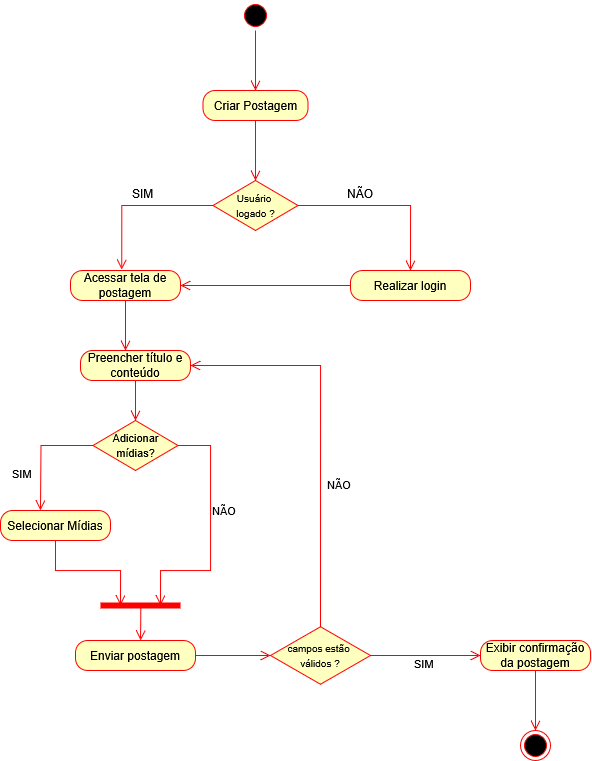

The diagram above was exported from draw.io. Its source (the exported page's mxGraphModel, read from the mxfile embedded in the PNG):
<mxGraphModel dx="1971" dy="877" grid="1" gridSize="10" guides="1" tooltips="1" connect="1" arrows="1" fold="1" page="1" pageScale="1" pageWidth="827" pageHeight="1169" math="0" shadow="0">
  <root>
    <mxCell id="0" />
    <mxCell id="1" parent="0" />
    <mxCell id="Xv3TyQx6iUg3HnDiNH_l-1" value="" style="ellipse;html=1;shape=startState;fillColor=#000000;strokeColor=#ff0000;" parent="1" vertex="1">
      <mxGeometry x="320" y="70" width="30" height="30" as="geometry" />
    </mxCell>
    <mxCell id="Xv3TyQx6iUg3HnDiNH_l-2" value="" style="edgeStyle=orthogonalEdgeStyle;html=1;verticalAlign=bottom;endArrow=open;endSize=8;strokeColor=#ff0000;rounded=0;entryX=0.5;entryY=0;entryDx=0;entryDy=0;" parent="1" source="Xv3TyQx6iUg3HnDiNH_l-1" target="Xv3TyQx6iUg3HnDiNH_l-3" edge="1">
      <mxGeometry relative="1" as="geometry">
        <mxPoint x="335" y="130" as="targetPoint" />
      </mxGeometry>
    </mxCell>
    <mxCell id="Xv3TyQx6iUg3HnDiNH_l-3" value="&lt;div&gt;Criar Postagem&lt;/div&gt;" style="rounded=1;whiteSpace=wrap;html=1;arcSize=40;fontColor=#000000;fillColor=#ffffc0;strokeColor=#ff0000;" parent="1" vertex="1">
      <mxGeometry x="282.5" y="160" width="105" height="30" as="geometry" />
    </mxCell>
    <mxCell id="Xv3TyQx6iUg3HnDiNH_l-4" value="" style="edgeStyle=orthogonalEdgeStyle;html=1;verticalAlign=bottom;endArrow=open;endSize=8;strokeColor=#ff0000;rounded=0;entryX=0.5;entryY=0;entryDx=0;entryDy=0;" parent="1" source="Xv3TyQx6iUg3HnDiNH_l-3" target="Xv3TyQx6iUg3HnDiNH_l-36" edge="1">
      <mxGeometry relative="1" as="geometry">
        <mxPoint x="335" y="210" as="targetPoint" />
      </mxGeometry>
    </mxCell>
    <mxCell id="Xv3TyQx6iUg3HnDiNH_l-6" value="" style="edgeStyle=orthogonalEdgeStyle;html=1;verticalAlign=bottom;endArrow=open;endSize=8;strokeColor=#ff0000;rounded=0;exitX=0;exitY=0.5;exitDx=0;exitDy=0;entryX=0.466;entryY=-0.033;entryDx=0;entryDy=0;entryPerimeter=0;" parent="1" source="Xv3TyQx6iUg3HnDiNH_l-36" target="Xv3TyQx6iUg3HnDiNH_l-12" edge="1">
      <mxGeometry relative="1" as="geometry">
        <mxPoint x="200" y="260" as="targetPoint" />
        <mxPoint x="317.5" y="235" as="sourcePoint" />
      </mxGeometry>
    </mxCell>
    <mxCell id="Xv3TyQx6iUg3HnDiNH_l-7" value="" style="edgeStyle=orthogonalEdgeStyle;html=1;verticalAlign=bottom;endArrow=open;endSize=8;strokeColor=#ff0000;rounded=0;exitX=1;exitY=0.5;exitDx=0;exitDy=0;entryX=0.5;entryY=0;entryDx=0;entryDy=0;" parent="1" source="Xv3TyQx6iUg3HnDiNH_l-36" target="Xv3TyQx6iUg3HnDiNH_l-30" edge="1">
      <mxGeometry relative="1" as="geometry">
        <mxPoint x="490" y="260" as="targetPoint" />
        <mxPoint x="352.5" y="235" as="sourcePoint" />
      </mxGeometry>
    </mxCell>
    <mxCell id="Xv3TyQx6iUg3HnDiNH_l-12" value="Acessar tela de postagem" style="rounded=1;whiteSpace=wrap;html=1;arcSize=40;fontColor=#000000;fillColor=#ffffc0;strokeColor=#ff0000;" parent="1" vertex="1">
      <mxGeometry x="150" y="340" width="110" height="30" as="geometry" />
    </mxCell>
    <mxCell id="Xv3TyQx6iUg3HnDiNH_l-13" value="" style="edgeStyle=orthogonalEdgeStyle;html=1;verticalAlign=bottom;endArrow=open;endSize=8;strokeColor=#ff0000;rounded=0;" parent="1" source="Xv3TyQx6iUg3HnDiNH_l-12" edge="1">
      <mxGeometry relative="1" as="geometry">
        <mxPoint x="205" y="420" as="targetPoint" />
      </mxGeometry>
    </mxCell>
    <mxCell id="Xv3TyQx6iUg3HnDiNH_l-14" value="Preencher título e conteúdo" style="rounded=1;whiteSpace=wrap;html=1;arcSize=40;fontColor=#000000;fillColor=#ffffc0;strokeColor=#ff0000;" parent="1" vertex="1">
      <mxGeometry x="160" y="420" width="110" height="30" as="geometry" />
    </mxCell>
    <mxCell id="Xv3TyQx6iUg3HnDiNH_l-15" value="" style="edgeStyle=orthogonalEdgeStyle;html=1;verticalAlign=bottom;endArrow=open;endSize=8;strokeColor=#ff0000;rounded=0;entryX=0.5;entryY=0;entryDx=0;entryDy=0;" parent="1" source="Xv3TyQx6iUg3HnDiNH_l-14" target="Xv3TyQx6iUg3HnDiNH_l-16" edge="1">
      <mxGeometry relative="1" as="geometry">
        <mxPoint x="215" y="500" as="targetPoint" />
      </mxGeometry>
    </mxCell>
    <mxCell id="Xv3TyQx6iUg3HnDiNH_l-16" value="&lt;font style=&quot;font-size: 11px;&quot;&gt;Adicionar mídias?&lt;/font&gt;" style="rhombus;whiteSpace=wrap;html=1;fontColor=#000000;fillColor=#ffffc0;strokeColor=#ff0000;" parent="1" vertex="1">
      <mxGeometry x="172.5" y="490" width="85" height="50" as="geometry" />
    </mxCell>
    <mxCell id="Xv3TyQx6iUg3HnDiNH_l-17" value="NÃO" style="edgeStyle=orthogonalEdgeStyle;html=1;align=left;verticalAlign=bottom;endArrow=open;endSize=8;strokeColor=#ff0000;rounded=0;entryX=0.75;entryY=0.5;entryDx=0;entryDy=0;entryPerimeter=0;exitX=1;exitY=0.5;exitDx=0;exitDy=0;" parent="1" source="Xv3TyQx6iUg3HnDiNH_l-16" target="Xv3TyQx6iUg3HnDiNH_l-24" edge="1">
      <mxGeometry x="-0.1135" relative="1" as="geometry">
        <mxPoint x="330" y="570" as="targetPoint" />
        <mxPoint as="offset" />
        <Array as="points">
          <mxPoint x="290" y="515" />
          <mxPoint x="290" y="640" />
          <mxPoint x="240" y="640" />
        </Array>
      </mxGeometry>
    </mxCell>
    <mxCell id="Xv3TyQx6iUg3HnDiNH_l-18" value="SIM" style="edgeStyle=orthogonalEdgeStyle;html=1;align=left;verticalAlign=top;endArrow=open;endSize=8;strokeColor=#ff0000;rounded=0;exitX=0;exitY=0.5;exitDx=0;exitDy=0;" parent="1" source="Xv3TyQx6iUg3HnDiNH_l-16" edge="1">
      <mxGeometry x="0.1493" y="-30" relative="1" as="geometry">
        <mxPoint x="120" y="580" as="targetPoint" />
        <mxPoint as="offset" />
      </mxGeometry>
    </mxCell>
    <mxCell id="Xv3TyQx6iUg3HnDiNH_l-19" value="Selecionar Mídias" style="rounded=1;whiteSpace=wrap;html=1;arcSize=40;fontColor=#000000;fillColor=#ffffc0;strokeColor=#ff0000;" parent="1" vertex="1">
      <mxGeometry x="80" y="580" width="110" height="30" as="geometry" />
    </mxCell>
    <mxCell id="Xv3TyQx6iUg3HnDiNH_l-20" value="" style="edgeStyle=orthogonalEdgeStyle;html=1;verticalAlign=bottom;endArrow=open;endSize=8;strokeColor=#ff0000;rounded=0;entryX=0.25;entryY=0.5;entryDx=0;entryDy=0;entryPerimeter=0;" parent="1" source="Xv3TyQx6iUg3HnDiNH_l-19" target="Xv3TyQx6iUg3HnDiNH_l-24" edge="1">
      <mxGeometry relative="1" as="geometry">
        <mxPoint x="125" y="670" as="targetPoint" />
      </mxGeometry>
    </mxCell>
    <mxCell id="Xv3TyQx6iUg3HnDiNH_l-24" value="" style="shape=line;html=1;strokeWidth=6;strokeColor=#ff0000;" parent="1" vertex="1">
      <mxGeometry x="180" y="670" width="80" height="10" as="geometry" />
    </mxCell>
    <mxCell id="Xv3TyQx6iUg3HnDiNH_l-25" value="" style="edgeStyle=orthogonalEdgeStyle;html=1;verticalAlign=bottom;endArrow=open;endSize=8;strokeColor=#ff0000;rounded=0;exitX=0.504;exitY=0.728;exitDx=0;exitDy=0;exitPerimeter=0;" parent="1" source="Xv3TyQx6iUg3HnDiNH_l-24" edge="1">
      <mxGeometry relative="1" as="geometry">
        <mxPoint x="220" y="710" as="targetPoint" />
      </mxGeometry>
    </mxCell>
    <mxCell id="Xv3TyQx6iUg3HnDiNH_l-28" value="Enviar postagem" style="rounded=1;whiteSpace=wrap;html=1;arcSize=40;fontColor=#000000;fillColor=#ffffc0;strokeColor=#ff0000;" parent="1" vertex="1">
      <mxGeometry x="155" y="710" width="120" height="30" as="geometry" />
    </mxCell>
    <mxCell id="Xv3TyQx6iUg3HnDiNH_l-29" value="" style="edgeStyle=orthogonalEdgeStyle;html=1;verticalAlign=bottom;endArrow=open;endSize=8;strokeColor=#ff0000;rounded=0;exitX=1;exitY=0.5;exitDx=0;exitDy=0;entryX=0;entryY=0.5;entryDx=0;entryDy=0;" parent="1" source="Xv3TyQx6iUg3HnDiNH_l-28" target="Xv3TyQx6iUg3HnDiNH_l-33" edge="1">
      <mxGeometry relative="1" as="geometry">
        <mxPoint x="215" y="790" as="targetPoint" />
      </mxGeometry>
    </mxCell>
    <mxCell id="Xv3TyQx6iUg3HnDiNH_l-30" value="Realizar login" style="rounded=1;whiteSpace=wrap;html=1;arcSize=40;fontColor=#000000;fillColor=#ffffc0;strokeColor=#ff0000;" parent="1" vertex="1">
      <mxGeometry x="430" y="340" width="120" height="30" as="geometry" />
    </mxCell>
    <mxCell id="Xv3TyQx6iUg3HnDiNH_l-33" value="&lt;div&gt;&lt;font style=&quot;font-size: 10px;&quot;&gt;campos estão&amp;nbsp;&lt;/font&gt;&lt;/div&gt;&lt;div&gt;&lt;font style=&quot;font-size: 10px;&quot;&gt;válidos ? &lt;/font&gt;&lt;/div&gt;" style="rhombus;whiteSpace=wrap;html=1;fontColor=#000000;fillColor=#ffffc0;strokeColor=#ff0000;" parent="1" vertex="1">
      <mxGeometry x="350" y="696.25" width="100" height="57.5" as="geometry" />
    </mxCell>
    <mxCell id="Xv3TyQx6iUg3HnDiNH_l-34" value="NÃO" style="edgeStyle=orthogonalEdgeStyle;html=1;align=left;verticalAlign=bottom;endArrow=open;endSize=8;strokeColor=#ff0000;rounded=0;entryX=1;entryY=0.5;entryDx=0;entryDy=0;exitX=0.5;exitY=0;exitDx=0;exitDy=0;" parent="1" source="Xv3TyQx6iUg3HnDiNH_l-33" target="Xv3TyQx6iUg3HnDiNH_l-14" edge="1">
      <mxGeometry x="-0.3248" y="-5" relative="1" as="geometry">
        <mxPoint x="550" y="500" as="targetPoint" />
        <mxPoint as="offset" />
      </mxGeometry>
    </mxCell>
    <mxCell id="Xv3TyQx6iUg3HnDiNH_l-35" value="SIM" style="edgeStyle=orthogonalEdgeStyle;html=1;align=left;verticalAlign=top;endArrow=open;endSize=8;strokeColor=#ff0000;rounded=0;exitX=1;exitY=0.5;exitDx=0;exitDy=0;entryX=0;entryY=0.5;entryDx=0;entryDy=0;" parent="1" source="Xv3TyQx6iUg3HnDiNH_l-33" target="Xv3TyQx6iUg3HnDiNH_l-44" edge="1">
      <mxGeometry x="-0.2335" y="5" relative="1" as="geometry">
        <mxPoint x="580" y="725" as="targetPoint" />
        <mxPoint as="offset" />
      </mxGeometry>
    </mxCell>
    <mxCell id="Xv3TyQx6iUg3HnDiNH_l-36" value="&lt;div&gt;&lt;font style=&quot;font-size: 10px;&quot;&gt;Usuário&amp;nbsp;&lt;/font&gt;&lt;/div&gt;&lt;div&gt;&lt;font style=&quot;font-size: 10px;&quot;&gt;logado ?&lt;/font&gt;&lt;/div&gt;" style="rhombus;whiteSpace=wrap;html=1;fontColor=#000000;fillColor=#ffffc0;strokeColor=#ff0000;" parent="1" vertex="1">
      <mxGeometry x="292.5" y="250" width="85" height="50" as="geometry" />
    </mxCell>
    <mxCell id="Xv3TyQx6iUg3HnDiNH_l-39" value="SIM" style="text;whiteSpace=wrap;html=1;" parent="1" vertex="1">
      <mxGeometry x="210" y="250" width="50" height="40" as="geometry" />
    </mxCell>
    <mxCell id="Xv3TyQx6iUg3HnDiNH_l-40" value="NÃO" style="text;whiteSpace=wrap;html=1;" parent="1" vertex="1">
      <mxGeometry x="425" y="250" width="50" height="40" as="geometry" />
    </mxCell>
    <mxCell id="Xv3TyQx6iUg3HnDiNH_l-43" value="" style="edgeStyle=orthogonalEdgeStyle;html=1;verticalAlign=bottom;endArrow=open;endSize=8;strokeColor=#ff0000;rounded=0;exitX=0;exitY=0.5;exitDx=0;exitDy=0;entryX=1;entryY=0.5;entryDx=0;entryDy=0;" parent="1" source="Xv3TyQx6iUg3HnDiNH_l-30" target="Xv3TyQx6iUg3HnDiNH_l-12" edge="1">
      <mxGeometry relative="1" as="geometry">
        <mxPoint x="215" y="430" as="targetPoint" />
        <mxPoint x="215" y="380" as="sourcePoint" />
      </mxGeometry>
    </mxCell>
    <mxCell id="Xv3TyQx6iUg3HnDiNH_l-44" value="Exibir confirmação da postagem" style="rounded=1;whiteSpace=wrap;html=1;arcSize=40;fontColor=#000000;fillColor=#ffffc0;strokeColor=#ff0000;" parent="1" vertex="1">
      <mxGeometry x="560" y="710" width="110" height="30" as="geometry" />
    </mxCell>
    <mxCell id="Xv3TyQx6iUg3HnDiNH_l-45" value="" style="edgeStyle=orthogonalEdgeStyle;html=1;verticalAlign=bottom;endArrow=open;endSize=8;strokeColor=#ff0000;rounded=0;" parent="1" source="Xv3TyQx6iUg3HnDiNH_l-44" edge="1">
      <mxGeometry relative="1" as="geometry">
        <mxPoint x="615" y="800" as="targetPoint" />
        <Array as="points">
          <mxPoint x="615" y="800" />
        </Array>
      </mxGeometry>
    </mxCell>
    <mxCell id="Xv3TyQx6iUg3HnDiNH_l-46" value="" style="ellipse;html=1;shape=endState;fillColor=#000000;strokeColor=#ff0000;" parent="1" vertex="1">
      <mxGeometry x="600" y="800" width="30" height="30" as="geometry" />
    </mxCell>
  </root>
</mxGraphModel>